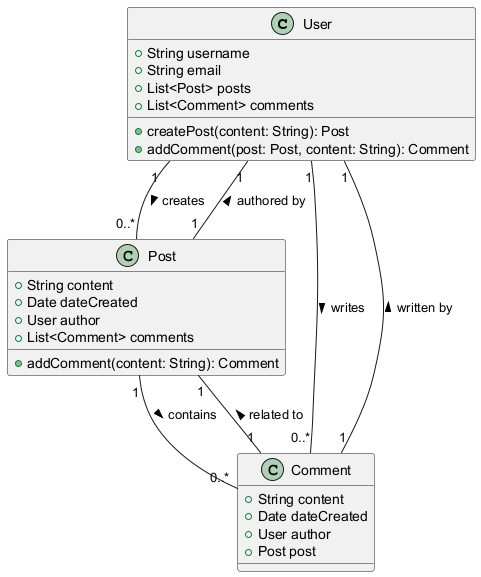

The diagram above was rendered by PlantUML. Its source (embedded in the PNG):
@startuml
class User {
    +String username
    +String email
    +List<Post> posts
    +List<Comment> comments
    +createPost(content: String): Post
    +addComment(post: Post, content: String): Comment
}

class Post {
    +String content
    +Date dateCreated
    +User author
    +List<Comment> comments
    +addComment(content: String): Comment
}

class Comment {
    +String content
    +Date dateCreated
    +User author
    +Post post
}

User "1" -- "0..*" Post : creates >
Post "1" -- "0..*" Comment : contains >
User "1" -- "0..*" Comment : writes >
Post "1" -- "1" User : authored by >
Comment "1" -- "1" User : written by >
Comment "1" -- "1" Post : related to >
@enduml